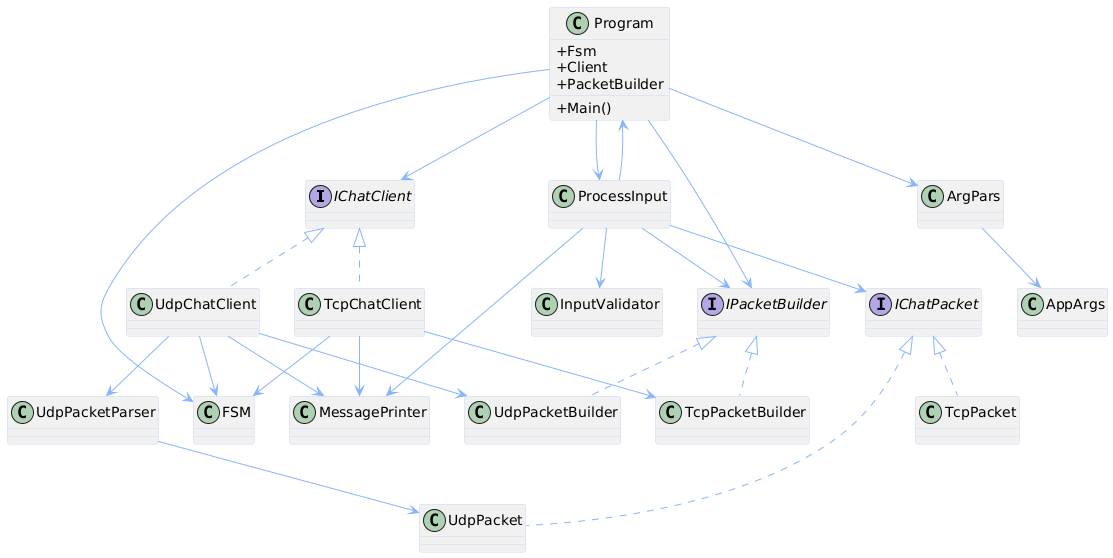

The diagram above was rendered by PlantUML. Its source (embedded in the PNG):
@startuml
skinparam classAttributeIconSize 0
skinparam classFontColor black
skinparam classBorderColor #cdd6f4
skinparam arrowColor #89b4fa

' ==== INTERFACES ====
interface IChatClient
interface IChatPacket
interface IPacketBuilder

' ==== CORE CLASSES ====
class Program {
    +Main()
    +Fsm
    +Client
    +PacketBuilder
}

class FSM

class TcpChatClient
class UdpChatClient

class TcpPacketBuilder
class UdpPacketBuilder

class TcpPacket
class UdpPacket

class ArgPars
class AppArgs

class ProcessInput
class InputValidator
class MessagePrinter
class UdpPacketParser

' ==== RELATIONSHIPS (actual usage-based) ====
Program --> FSM
Program --> IChatClient
Program --> IPacketBuilder
Program --> ArgPars
Program --> ProcessInput

ProcessInput --> IPacketBuilder
ProcessInput --> IChatPacket
ProcessInput --> InputValidator
ProcessInput --> Program
ProcessInput --> MessagePrinter

IChatClient <|.. TcpChatClient
IChatClient <|.. UdpChatClient

IPacketBuilder <|.. TcpPacketBuilder
IPacketBuilder <|.. UdpPacketBuilder

IChatPacket <|.. TcpPacket
IChatPacket <|.. UdpPacket

ArgPars --> AppArgs

TcpChatClient --> TcpPacketBuilder
TcpChatClient --> FSM
TcpChatClient --> MessagePrinter

UdpChatClient --> UdpPacketBuilder
UdpChatClient --> FSM
UdpChatClient --> MessagePrinter
UdpChatClient --> UdpPacketParser

UdpPacketParser --> UdpPacket
@enduml